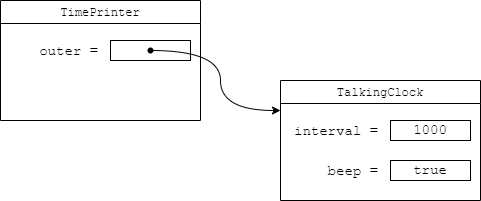

The diagram above was exported from draw.io. Its source (the exported page's mxGraphModel, read from the mxfile embedded in the PNG):
<mxGraphModel dx="1434" dy="737" grid="1" gridSize="10" guides="1" tooltips="1" connect="1" arrows="1" fold="1" page="1" pageScale="1" pageWidth="827" pageHeight="1169" background="#ffffff" math="0" shadow="0">
  <root>
    <mxCell id="0" />
    <mxCell id="1" parent="0" />
    <mxCell id="Ib8zkznwwkf4gKPl14fm-1" value="&lt;font face=&quot;Courier New&quot;&gt;&lt;span style=&quot;font-weight: 400;&quot;&gt;TimePrinter&lt;/span&gt;&lt;/font&gt;" style="swimlane;whiteSpace=wrap;html=1;" vertex="1" parent="1">
      <mxGeometry x="120" y="80" width="200" height="120" as="geometry" />
    </mxCell>
    <mxCell id="Ib8zkznwwkf4gKPl14fm-2" value="&lt;font face=&quot;Courier New&quot;&gt;outer =&lt;/font&gt;" style="text;html=1;strokeColor=none;fillColor=none;align=right;verticalAlign=middle;whiteSpace=wrap;rounded=0;fontSize=14;" vertex="1" parent="Ib8zkznwwkf4gKPl14fm-1">
      <mxGeometry x="10" y="40" width="90" height="20" as="geometry" />
    </mxCell>
    <mxCell id="Ib8zkznwwkf4gKPl14fm-3" value="" style="rounded=0;whiteSpace=wrap;html=1;fontFamily=Courier New;fontSize=16;" vertex="1" parent="Ib8zkznwwkf4gKPl14fm-1">
      <mxGeometry x="110" y="40" width="80" height="20" as="geometry" />
    </mxCell>
    <mxCell id="Ib8zkznwwkf4gKPl14fm-8" value="" style="shape=waypoint;sketch=0;fillStyle=solid;size=6;pointerEvents=1;points=[];fillColor=none;resizable=0;rotatable=0;perimeter=centerPerimeter;snapToPoint=1;fontSize=16;" vertex="1" parent="Ib8zkznwwkf4gKPl14fm-1">
      <mxGeometry x="140" y="40" width="20" height="20" as="geometry" />
    </mxCell>
    <mxCell id="Ib8zkznwwkf4gKPl14fm-11" style="rounded=0;orthogonalLoop=1;jettySize=auto;html=1;fontSize=16;entryX=0;entryY=0.25;entryDx=0;entryDy=0;edgeStyle=orthogonalEdgeStyle;curved=1;" edge="1" parent="1" source="Ib8zkznwwkf4gKPl14fm-8" target="Ib8zkznwwkf4gKPl14fm-12">
      <mxGeometry relative="1" as="geometry">
        <mxPoint x="400" y="170" as="targetPoint" />
        <mxPoint x="240" y="240" as="sourcePoint" />
      </mxGeometry>
    </mxCell>
    <mxCell id="Ib8zkznwwkf4gKPl14fm-12" value="&lt;span style=&quot;font-weight: normal;&quot;&gt;&lt;font face=&quot;Courier New&quot;&gt;TalkingClock&lt;/font&gt;&lt;/span&gt;" style="swimlane;whiteSpace=wrap;html=1;" vertex="1" parent="1">
      <mxGeometry x="400" y="160" width="200" height="120" as="geometry" />
    </mxCell>
    <mxCell id="Ib8zkznwwkf4gKPl14fm-13" value="&lt;font face=&quot;Courier New&quot;&gt;interval =&lt;/font&gt;" style="text;html=1;strokeColor=none;fillColor=none;align=right;verticalAlign=middle;whiteSpace=wrap;rounded=0;fontSize=14;" vertex="1" parent="Ib8zkznwwkf4gKPl14fm-12">
      <mxGeometry x="10" y="40" width="90" height="20" as="geometry" />
    </mxCell>
    <mxCell id="Ib8zkznwwkf4gKPl14fm-14" value="&lt;font style=&quot;font-size: 14px;&quot;&gt;1000&lt;/font&gt;" style="rounded=0;whiteSpace=wrap;html=1;fontFamily=Courier New;fontSize=16;" vertex="1" parent="Ib8zkznwwkf4gKPl14fm-12">
      <mxGeometry x="110" y="40" width="80" height="20" as="geometry" />
    </mxCell>
    <mxCell id="Ib8zkznwwkf4gKPl14fm-15" value="&lt;font face=&quot;Courier New&quot;&gt;beep =&lt;/font&gt;" style="text;html=1;strokeColor=none;fillColor=none;align=right;verticalAlign=middle;whiteSpace=wrap;rounded=0;fontSize=14;" vertex="1" parent="Ib8zkznwwkf4gKPl14fm-12">
      <mxGeometry x="10" y="80" width="90" height="20" as="geometry" />
    </mxCell>
    <mxCell id="Ib8zkznwwkf4gKPl14fm-16" value="&lt;font style=&quot;font-size: 14px;&quot;&gt;true&lt;/font&gt;" style="rounded=0;whiteSpace=wrap;html=1;fontFamily=Courier New;fontSize=16;" vertex="1" parent="Ib8zkznwwkf4gKPl14fm-12">
      <mxGeometry x="110" y="80" width="80" height="20" as="geometry" />
    </mxCell>
  </root>
</mxGraphModel>